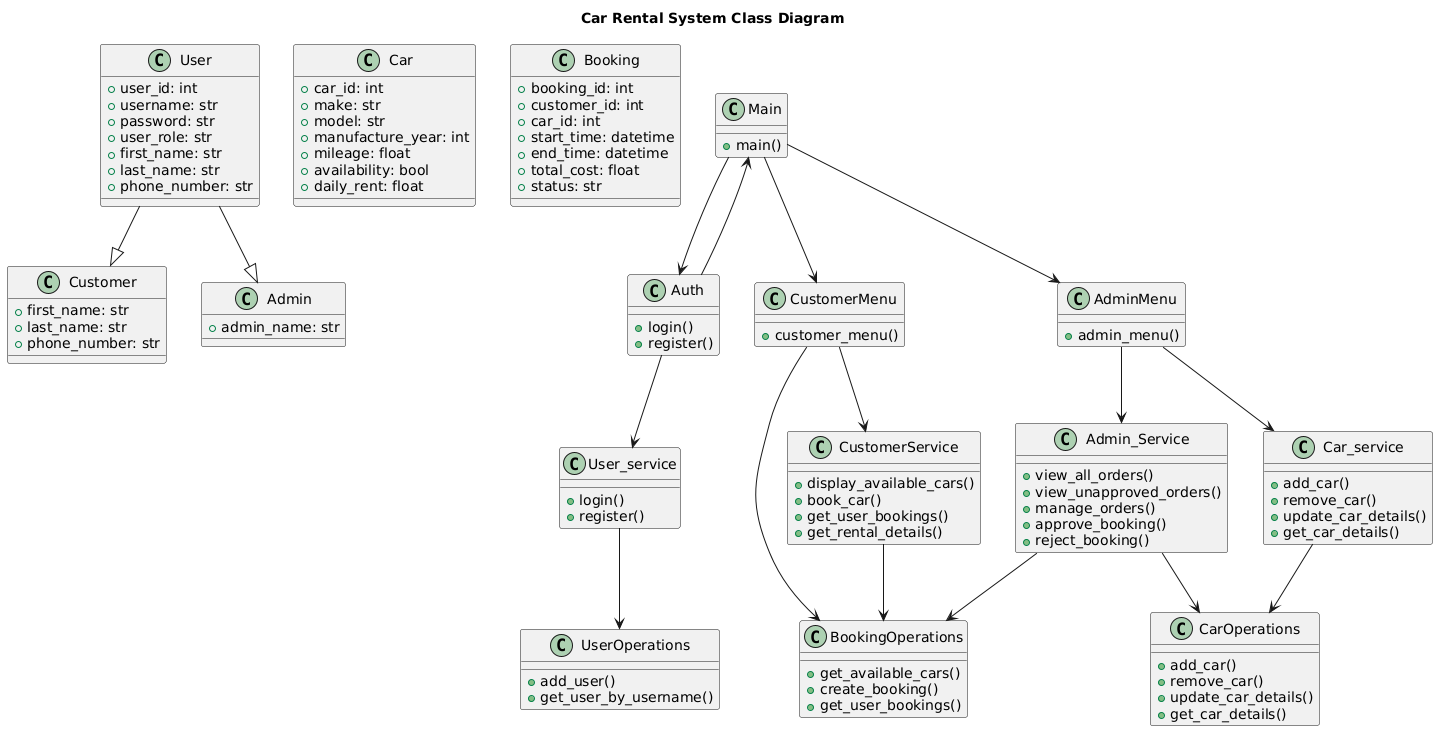

The diagram above was rendered by PlantUML. Its source (embedded in the PNG):
@startuml
title Car Rental System Class Diagram

class User {
    +user_id: int
    +username: str
    +password: str
    +user_role: str
    +first_name: str
    +last_name: str
    +phone_number: str
}

class Customer {
    +first_name: str
    +last_name: str
    +phone_number: str
}

class Admin {
    +admin_name: str
}

class Car {
    +car_id: int
    +make: str
    +model: str
    +manufacture_year: int
    +mileage: float
    +availability: bool
    +daily_rent: float
}

class Booking {
    +booking_id: int
    +customer_id: int
    +car_id: int
    +start_time: datetime
    +end_time: datetime
    +total_cost: float
    +status: str
}

class Main {
    +main()
}

class Auth {
    +login()
    +register()
}

class CustomerMenu {
    +customer_menu()
}

class AdminMenu {
    +admin_menu()
}

class UserOperations {
    +add_user()
    +get_user_by_username()
}

class CarOperations {
    +add_car()
    +remove_car()
    +update_car_details()
    +get_car_details()
}

class BookingOperations {
    +get_available_cars()
    +create_booking()
    +get_user_bookings()
}

class User_service {
    +login()
    +register()
}

class Car_service {
    +add_car()
    +remove_car()
    +update_car_details()
    +get_car_details()
}

class CustomerService {
    +display_available_cars()
    +book_car()
    +get_user_bookings()
    +get_rental_details()
}

class Admin_Service {
    +view_all_orders()
    +view_unapproved_orders()
    +manage_orders()
    +approve_booking()
    +reject_booking()
}

User --|> Customer
User --|> Admin

Main --> Auth
Auth --> User_service
Auth --> Main
Main --> CustomerMenu
Main --> AdminMenu

CustomerMenu --> CustomerService
CustomerMenu --> BookingOperations

AdminMenu --> Car_service
AdminMenu --> Admin_Service
Admin_Service --> BookingOperations
Admin_Service --> CarOperations

User_service --> UserOperations
Car_service --> CarOperations
CustomerService --> BookingOperations
@enduml